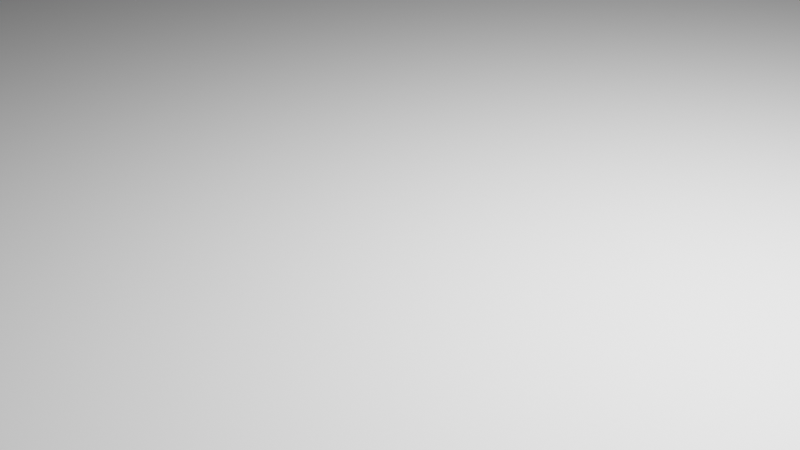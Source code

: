 # Source: desire._opt.blend  (saved by Blender 3.3.6; exported with 4.5.12 LTS)
import bpy
from mathutils import Matrix  # noqa: F401  (used for matrix-valued properties, if any)

bpy.ops.wm.read_factory_settings(use_empty=True)
scene = bpy.context.scene
scene.name = 'Scene'

# ---- collections
col_collection = bpy.data.collections.new('Collection'); scene.collection.children.link(col_collection)

# ---- world
world_world = bpy.data.worlds.new('World'); scene.world = world_world
world_world.use_nodes = True; world_world.node_tree.nodes.clear()
_N = world_world.node_tree.nodes; _L = world_world.node_tree.links
n0 = _N.new('ShaderNodeOutputWorld'); n0.name = 'World Output'; n0.location = (300, 300)
n1 = _N.new('ShaderNodeBackground'); n1.name = 'Background'; n1.location = (10, 300)
n1.inputs[0].default_value = (0.05088, 0.05088, 0.05088, 1.0)
_L.new(n1.outputs[0], n0.inputs[0])
n0.is_active_output = True
world_world.color = (0.05088, 0.05088, 0.05088)
world_world.use_sun_shadow = False
world_world.sun_shadow_jitter_overblur = 0.0

# ---- cameras
cam_camera = bpy.data.cameras.new('Camera')
cam_camera.clip_end = 100.0
cam_camera.ortho_scale = 7.314

# ---- lights
light_light = bpy.data.lights.new('Light', 'POINT')
light_light.transmission_factor = 0.0
light_light.energy = 1000.0
light_light.shadow_soft_size = 0.1
light_light.shadow_maximum_resolution = 0.006
light_light.use_absolute_resolution = True
light_light_002 = bpy.data.lights.new('Light.002', 'POINT')
light_light_002.transmission_factor = 0.0
light_light_002.energy = 1000.0
light_light_002.shadow_soft_size = 0.1
light_light_002.shadow_maximum_resolution = 0.006
light_light_002.use_absolute_resolution = True
light_light_001 = bpy.data.lights.new('Light.001', 'POINT')
light_light_001.transmission_factor = 0.0
light_light_001.energy = 1000.0
light_light_001.shadow_soft_size = 0.1
light_light_001.shadow_maximum_resolution = 0.006
light_light_001.use_absolute_resolution = True
light_light_003 = bpy.data.lights.new('Light.003', 'POINT')
light_light_003.transmission_factor = 0.0
light_light_003.energy = 1000.0
light_light_003.shadow_soft_size = 0.1
light_light_003.shadow_maximum_resolution = 0.006
light_light_003.use_absolute_resolution = True

# ---- meshes
me_vert_009 = bpy.data.meshes.new('Vert.009')
me_vert_009.from_pydata([(1.976, 0.0, 2.009), (1.976, -4.037e-07, -0.9962), (-0.01633, -4.059e-07, -1.013), (-0.01633, 2.842e-14, 2.009)], [(0, 1), (1, 2), (2, 3), (0, 3)], [])
me_vert_009.update()
me_vert = bpy.data.meshes.new('Vert')
me_vert.from_pydata([(-0.01633, 2.842e-14, 2.009), (-0.01633, -4.059e-07, -1.013), (1.976, -4.037e-07, -0.9962), (1.976, 0.0, 2.009)], [(3, 2), (2, 1), (1, 0), (3, 0)], [])
me_vert.update()
me_vert_003 = bpy.data.meshes.new('Vert.003')
me_vert_003.from_pydata([(-0.01633, 2.842e-14, 2.009), (-0.01633, -4.059e-07, -1.013), (1.976, -4.037e-07, -0.9962), (1.976, 0.0, 2.009)], [(3, 2), (2, 1), (1, 0), (3, 0)], [])
me_vert_003.update()
me_vert_002 = bpy.data.meshes.new('Vert.002')
me_vert_002.from_pydata([(-0.01633, 2.842e-14, 2.009), (-0.01633, -4.059e-07, -1.013), (1.976, -4.037e-07, -0.9962), (1.976, 0.0, 2.009)], [(3, 2), (2, 1), (1, 0), (3, 0)], [])
me_vert_002.update()
me_plane_001 = bpy.data.meshes.new('Plane.001')
me_plane_001.from_pydata([(-1.0, -1.0, 0.0), (1.0, -1.0, 0.0), (-1.0, 1.0, 0.0), (1.0, 1.0, 0.0)], [], [(0, 1, 3, 2)])
_uv = me_plane_001.uv_layers.new(name='UVMap')
_uv.uv.foreach_set('vector', [0.0, 0.0, 1.0, 0.0, 1.0, 1.0, 0.0, 1.0])
me_plane_001.update()
me_plane = bpy.data.meshes.new('Plane')
me_plane.from_pydata([(-1.0, -1.0, 0.0), (1.0, -1.0, 0.0), (-1.0, 1.0, 0.0), (1.0, 1.0, 0.0)], [], [(0, 1, 3, 2)])
_uv = me_plane.uv_layers.new(name='UVMap')
_uv.uv.foreach_set('vector', [0.0, 0.0, 1.0, 0.0, 1.0, 1.0, 0.0, 1.0])
me_plane.update()
me_cube_002 = bpy.data.meshes.new('Cube.002')
me_cube_002.from_pydata([(-1.0, -1.0, -1.0), (-1.0, -1.0, 1.0), (-1.0, 1.0, -1.0), (-1.0, 1.0, 1.0), (1.0, -1.0, -1.0), (1.0, -1.0, 1.0), (1.0, 1.0, -1.0), (1.0, 1.0, 1.0)], [], [(0, 1, 3, 2), (2, 3, 7, 6), (6, 7, 5, 4), (4, 5, 1, 0), (2, 6, 4, 0), (7, 3, 1, 5)])
_uv = me_cube_002.uv_layers.new(name='UVMap')
_uv.uv.foreach_set('vector', [0.375, 0.0, 0.625, 0.0, 0.625, 0.25, 0.375, 0.25, 0.375, 0.25, 0.625, 0.25, 0.625, 0.5, 0.375, 0.5, 0.375, 0.5, 0.625, 0.5, 0.625, 0.75, 0.375, 0.75, 0.375, 0.75, 0.625, 0.75, 0.625, 1.0, 0.375, 1.0, 0.125, 0.5, 0.375, 0.5, 0.375, 0.75, 0.125, 0.75, 0.625, 0.5, 0.875, 0.5, 0.875, 0.75, 0.625, 0.75])
me_cube_002.update()
me_cube_001 = bpy.data.meshes.new('Cube.001')
me_cube_001.from_pydata([(-1.0, -1.0, -1.0), (-1.0, -1.0, 1.0), (-1.0, 1.0, -1.0), (-1.0, 1.0, 1.0), (1.0, -1.0, -1.0), (1.0, -1.0, 1.0), (1.0, 1.0, -1.0), (1.0, 1.0, 1.0)], [], [(0, 1, 3, 2), (2, 3, 7, 6), (6, 7, 5, 4), (4, 5, 1, 0), (2, 6, 4, 0), (7, 3, 1, 5)])
_uv = me_cube_001.uv_layers.new(name='UVMap')
_uv.uv.foreach_set('vector', [0.375, 0.0, 0.625, 0.0, 0.625, 0.25, 0.375, 0.25, 0.375, 0.25, 0.625, 0.25, 0.625, 0.5, 0.375, 0.5, 0.375, 0.5, 0.625, 0.5, 0.625, 0.75, 0.375, 0.75, 0.375, 0.75, 0.625, 0.75, 0.625, 1.0, 0.375, 1.0, 0.125, 0.5, 0.375, 0.5, 0.375, 0.75, 0.125, 0.75, 0.625, 0.5, 0.875, 0.5, 0.875, 0.75, 0.625, 0.75])
me_cube_001.update()
me_cube_003 = bpy.data.meshes.new('Cube.003')
me_cube_003.from_pydata([(-1.0, -1.0, -1.0), (-1.0, -1.0, 1.0), (-1.0, 1.0, -1.0), (-1.0, 1.0, 1.0), (1.0, -1.0, -1.0), (1.0, -1.0, 1.0), (1.0, 1.0, -1.0), (1.0, 1.0, 1.0)], [], [(0, 1, 3, 2), (2, 3, 7, 6), (6, 7, 5, 4), (4, 5, 1, 0), (2, 6, 4, 0), (7, 3, 1, 5)])
_uv = me_cube_003.uv_layers.new(name='UVMap')
_uv.uv.foreach_set('vector', [0.375, 0.0, 0.625, 0.0, 0.625, 0.25, 0.375, 0.25, 0.375, 0.25, 0.625, 0.25, 0.625, 0.5, 0.375, 0.5, 0.375, 0.5, 0.625, 0.5, 0.625, 0.75, 0.375, 0.75, 0.375, 0.75, 0.625, 0.75, 0.625, 1.0, 0.375, 1.0, 0.125, 0.5, 0.375, 0.5, 0.375, 0.75, 0.125, 0.75, 0.625, 0.5, 0.875, 0.5, 0.875, 0.75, 0.625, 0.75])
me_cube_003.update()
me_vert_008 = bpy.data.meshes.new('Vert.008')
me_vert_008.from_pydata([(1.976, 0.0, 2.009), (1.976, -4.037e-07, -0.9962), (-0.01633, -4.059e-07, -1.013), (-0.01633, 2.842e-14, 2.009)], [(0, 1), (1, 2), (2, 3), (0, 3)], [])
me_vert_008.update()
me_vert_011 = bpy.data.meshes.new('Vert.011')
me_vert_011.from_pydata([(1.976, 0.0, 2.009), (1.976, -4.037e-07, -0.9962), (-0.01633, -4.059e-07, -1.013), (-0.01633, 2.842e-14, 2.009)], [(0, 1), (1, 2), (2, 3), (0, 3)], [])
me_vert_011.update()
me_vert_005 = bpy.data.meshes.new('Vert.005')
me_vert_005.from_pydata([(1.976, 0.0, 2.009), (1.665, -4.132e-07, -0.9962), (0.4065, -3.93e-07, -1.013), (-0.01633, 2.842e-14, 2.009)], [(0, 1), (1, 2), (2, 3), (0, 3)], [])
me_vert_005.update()
me_vert_012 = bpy.data.meshes.new('Vert.012')
me_vert_012.from_pydata([(1.976, 0.0, 2.009), (1.976, -4.037e-07, -0.9962), (-0.01633, -4.059e-07, -1.013), (-0.01633, 2.842e-14, 2.009)], [(0, 1), (1, 2), (2, 3), (0, 3)], [])
me_vert_012.update()

# ---- objects
ob_light = bpy.data.objects.new('Light', light_light)
ob_camera = bpy.data.objects.new('Camera', cam_camera)
ob_vert_001 = bpy.data.objects.new('Vert.001', me_vert_009)
ob_vert_006 = bpy.data.objects.new('Vert.006', me_vert)
ob_vert_005 = bpy.data.objects.new('Vert.005', me_vert_003)
ob_vert_004 = bpy.data.objects.new('Vert.004', me_vert_002)
ob_plane_001 = bpy.data.objects.new('Plane.001', me_plane_001)
ob_plane = bpy.data.objects.new('Plane', me_plane)
ob_light_002 = bpy.data.objects.new('Light.002', light_light_002)
ob_light_001 = bpy.data.objects.new('Light.001', light_light_001)
ob_light_003 = bpy.data.objects.new('Light.003', light_light_003)
ob_cube_002 = bpy.data.objects.new('Cube.002', me_cube_002)
ob_cube_001 = bpy.data.objects.new('Cube.001', me_cube_001)
ob_cube_003 = bpy.data.objects.new('Cube.003', me_cube_003)
ob_vert_008 = bpy.data.objects.new('Vert.008', me_vert_008)
ob_vert_007 = bpy.data.objects.new('Vert.007', me_vert_011)
ob_vert_002 = bpy.data.objects.new('Vert.002', me_vert_005)
ob_vert_003 = bpy.data.objects.new('Vert.003', me_vert_012)

# ---- transforms, parenting, visibility, modifiers, constraints
ob_light.location = (4.076, 1.005, 5.904)
ob_light.rotation_euler = (0.6503, 0.05522, 1.866)
ob_light.lock_rotations_4d = False
ob_light.empty_display_type = 'ARROWS'
ob_light.color = (0.0, 0.0, 0.0, 0.0)
ob_light.lineart.crease_threshold = 0.0
ob_camera.location = (7.359, -6.926, 4.958)
ob_camera.rotation_euler = (1.109, 0.0, 0.8149)
ob_camera.lock_rotations_4d = False
ob_camera.empty_display_type = 'ARROWS'
ob_camera.color = (0.0, 0.0, 0.0, 0.0)
ob_camera.display_type = 'WIRE'
ob_camera.lineart.crease_threshold = 0.0
ob_vert_001.parent = ob_cube_002
ob_vert_001.matrix_parent_inverse = Matrix(((-4.371e-08, 1.0, -2.118e-22, -7.504), (4.371e-08, 1.911e-15, 1.0, -42.54), (1.0, 4.371e-08, -4.371e-08, -16.0), (-0.0, 0.0, 0.0, 1.0)))
ob_vert_001.location = (15.79, 8.514, 43.14)
ob_vert_001.rotation_euler = (4.371e-08, 1.571, 8.229e-08)
ob_vert_001.scale = (0.6, 1.0, 0.5)
ob_vert_006.parent = ob_cube_001
ob_vert_006.matrix_parent_inverse = Matrix(((1.0, -0.0, 0.0, -16.0), (-0.0, 1.0, -0.0, -6.7), (0.0, -0.0, 1.0, -22.5), (-0.0, 0.0, -0.0, 1.0)))
ob_vert_006.location = (17.04, 6.492, 22.3)
ob_vert_006.rotation_euler = (1.571, -1.571, 0.0)
ob_vert_006.scale = (0.5, 1.0, 0.12)
ob_vert_005.parent = ob_cube_001
ob_vert_005.matrix_parent_inverse = Matrix(((1.0, -0.0, 0.0, -16.0), (-0.0, 1.0, -0.0, -6.7), (0.0, -0.0, 1.0, -22.5), (-0.0, 0.0, -0.0, 1.0)))
ob_vert_005.location = (17.04, 7.099, 21.77)
ob_vert_005.rotation_euler = (1.571, -1.571, 0.0)
ob_vert_005.scale = (0.5, 1.0, 0.12)
ob_vert_004.parent = ob_cube_001
ob_vert_004.matrix_parent_inverse = Matrix(((1.0, -0.0, 0.0, -16.0), (-0.0, 1.0, -0.0, -6.7), (0.0, -0.0, 1.0, -22.5), (-0.0, 0.0, -0.0, 1.0)))
ob_vert_004.location = (17.03, 6.992, 21.94)
ob_vert_004.rotation_euler = (1.571, -1.571, 0.0)
ob_vert_004.scale = (0.6, 1.0, 0.5)
ob_plane_001.location = (16.5, 20.0, 15.0)
ob_plane_001.rotation_euler = (0.7505, 0.0, -1.571)
ob_plane_001.scale = (20.0, 1.0, 1.0)
ob_plane.location = (0.0, 0.0, -0.0797)
ob_plane.scale = (20.0, 16.0, 16.13)
ob_light_002.location = (4.076, 1.005, 5.904)
ob_light_002.rotation_euler = (0.6503, 0.05522, 1.866)
ob_light_002.lock_rotations_4d = False
ob_light_002.empty_display_type = 'ARROWS'
ob_light_002.color = (0.0, 0.0, 0.0, 0.0)
ob_light_002.lineart.crease_threshold = 0.0
ob_light_001.location = (4.076, 1.005, 5.904)
ob_light_001.rotation_euler = (0.6503, 0.05522, 1.866)
ob_light_001.lock_rotations_4d = False
ob_light_001.empty_display_type = 'ARROWS'
ob_light_001.color = (0.0, 0.0, 0.0, 0.0)
ob_light_001.lineart.crease_threshold = 0.0
ob_light_003.location = (4.076, 1.005, 5.904)
ob_light_003.rotation_euler = (0.6503, 0.05522, 1.866)
ob_light_003.lock_rotations_4d = False
ob_light_003.empty_display_type = 'ARROWS'
ob_light_003.color = (0.0, 0.0, 0.0, 0.0)
ob_light_003.lineart.crease_threshold = 0.0
ob_cube_002.location = (16.0, 7.504, 42.54)
ob_cube_002.rotation_euler = (-0.008029, -1.396, 0.0)
ob_cube_002.delta_rotation_euler = (1.571, 0.0, 1.571)
ob_cube_001.location = (16.0, 3.565, 35.55)
ob_cube_001.rotation_euler = (0.6981, 0.1745, 6.474e-09)
ob_cube_003.location = (16.0, 13.05, 33.0)
ob_cube_003.rotation_euler = (-0.004363, 0.1571, 0.0)
ob_cube_003.delta_rotation_euler = (0.0, 1.571, 1.571)
ob_vert_008.parent = ob_cube_002
ob_vert_008.matrix_parent_inverse = Matrix(((-4.371e-08, 1.0, -2.118e-22, -7.504), (4.371e-08, 1.911e-15, 1.0, -42.54), (1.0, 4.371e-08, -4.371e-08, -16.0), (-0.0, 0.0, 0.0, 1.0)))
ob_vert_008.location = (16.28, 8.534, 42.81)
ob_vert_008.rotation_euler = (4.371e-08, 1.571, 8.229e-08)
ob_vert_008.scale = (0.5, 1.0, 0.06)
ob_vert_007.parent = ob_cube_002
ob_vert_007.matrix_parent_inverse = Matrix(((-4.371e-08, 1.0, -2.118e-22, -7.504), (4.371e-08, 1.911e-15, 1.0, -42.54), (1.0, 4.371e-08, -4.371e-08, -16.0), (-0.0, 0.0, 0.0, 1.0)))
ob_vert_007.location = (15.74, 8.529, 42.79)
ob_vert_007.rotation_euler = (4.371e-08, 1.571, 8.229e-08)
ob_vert_007.scale = (0.5, 1.0, 0.06)
ob_vert_002.parent = ob_cube_003
ob_vert_002.matrix_parent_inverse = Matrix(((1.911e-15, -4.371e-08, -1.0, 33.0), (-1.0, -4.371e-08, -2.118e-22, 16.0), (-4.371e-08, 1.0, -4.371e-08, -13.05), (0.0, 0.0, 0.0, 1.0)))
ob_vert_002.location = (17.0, 13.24, 33.66)
ob_vert_002.rotation_euler = (1.571, 1.571, 8.229e-08)
ob_vert_002.scale = (0.7, 1.0, 0.4)
ob_vert_003.parent = ob_cube_003
ob_vert_003.matrix_parent_inverse = Matrix(((1.911e-15, -4.371e-08, -1.0, 33.0), (-1.0, -4.371e-08, -2.118e-22, 16.0), (-4.371e-08, 1.0, -4.371e-08, -13.05), (0.0, 0.0, 0.0, 1.0)))
ob_vert_003.location = (17.02, 13.08, 33.2)
ob_vert_003.rotation_euler = (1.571, 1.571, 8.229e-08)
ob_vert_003.scale = (0.25, 1.0, 0.15)

# ---- collection membership
col_collection.objects.link(ob_light)
col_collection.objects.link(ob_camera)
col_collection.objects.link(ob_vert_001)
col_collection.objects.link(ob_vert_006)
col_collection.objects.link(ob_vert_005)
col_collection.objects.link(ob_vert_004)
col_collection.objects.link(ob_plane_001)
col_collection.objects.link(ob_plane)
col_collection.objects.link(ob_light_002)
col_collection.objects.link(ob_light_001)
col_collection.objects.link(ob_light_003)
col_collection.objects.link(ob_cube_002)
col_collection.objects.link(ob_cube_001)
col_collection.objects.link(ob_cube_003)
col_collection.objects.link(ob_vert_008)
col_collection.objects.link(ob_vert_007)
col_collection.objects.link(ob_vert_002)
col_collection.objects.link(ob_vert_003)

# ---- scene / render settings (as saved in the file)
scene.camera = ob_camera
scene.frame_start = 1; scene.frame_end = 250; scene.frame_set(83)
scene.render.engine = 'BLENDER_EEVEE_NEXT'
scene.cycles.sampling_pattern = 'TABULATED_SOBOL'
scene.cycles.use_light_tree = False
scene.view_settings.view_transform = 'Filmic'
bpy.context.view_layer.update()
